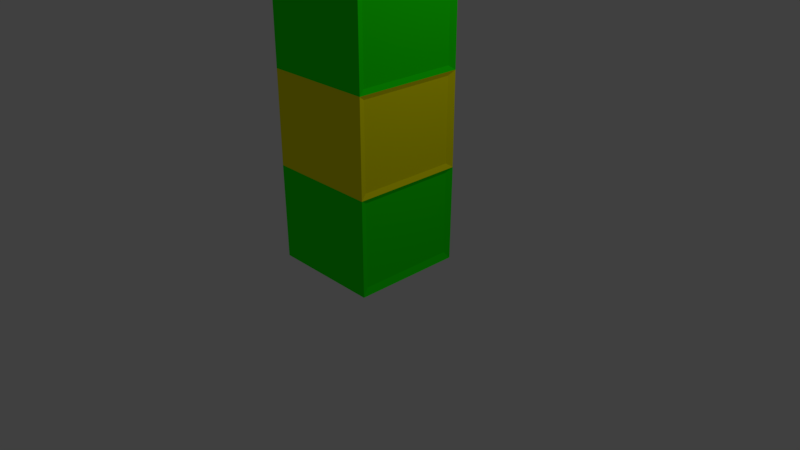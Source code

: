 # Source: Nursery_Wall_Corner.blend  (saved by Blender 2.79.0; exported with 4.5.12 LTS)
import bpy
from mathutils import Matrix  # noqa: F401  (used for matrix-valued properties, if any)

bpy.ops.wm.read_factory_settings(use_empty=True)
scene = bpy.context.scene
scene.name = 'Scene'

# ---- collections
col_collection_1 = bpy.data.collections.new('Collection 1'); scene.collection.children.link(col_collection_1)

# ---- materials (node trees are filled in below, after node groups)
mat_nursery_wall_green = bpy.data.materials.new('Nursery Wall-Green')
mat_nursery_wall_green.alpha_threshold = 0.0
mat_nursery_wall_green.use_transparent_shadow = False
mat_nursery_wall_green.diffuse_color = (0.01241, 1.0, 0.0, 1.0)
mat_nursery_wall_green.roughness = 0.5
mat_nursery_wall_green.specular_intensity = 0.0
mat_nursery_wall_yellow = bpy.data.materials.new('Nursery Wall-Yellow')
mat_nursery_wall_yellow.alpha_threshold = 0.0
mat_nursery_wall_yellow.use_transparent_shadow = False
mat_nursery_wall_yellow.diffuse_color = (1.0, 0.9439, 0.0, 1.0)
mat_nursery_wall_yellow.roughness = 0.5
mat_nursery_wall_yellow.specular_intensity = 0.0

# ---- material node trees

# ---- world
world_world = bpy.data.worlds.new('World'); scene.world = world_world
world_world.color = (0.05088, 0.05088, 0.05088)
world_world.use_sun_shadow = False
world_world.sun_shadow_jitter_overblur = 0.0
world_world.cycles.sampling_method = 'MANUAL'

# ---- cameras
cam_camera = bpy.data.cameras.new('Camera')
cam_camera.clip_end = 100.0
cam_camera.lens = 35.0
cam_camera.sensor_width = 32.0
cam_camera.sensor_height = 18.0
cam_camera.ortho_scale = 7.314
cam_camera.dof.focus_distance = 0.0
cam_camera.dof.aperture_fstop = 128.0

# ---- lights
light_lamp = bpy.data.lights.new('Lamp', 'POINT')
light_lamp.transmission_factor = 0.0
light_lamp.cutoff_distance = 30.0
light_lamp.energy = 100.0
light_lamp.shadow_buffer_clip_start = 1.001
light_lamp.shadow_soft_size = 0.1
light_lamp.shadow_maximum_resolution = 0.006
light_lamp.use_absolute_resolution = True

# ---- meshes
me_cube = bpy.data.meshes.new('Cube')
me_cube.from_pydata([(0.7317, 0.6818, 1.95), (0.7317, -0.6818, 1.95), (-0.7317, -0.6818, 1.95), (-0.7317, 0.6818, 1.95), (0.7317, 0.6818, -2.05), (0.7317, -0.6818, -2.05), (-0.7317, -0.6818, -2.05), (-0.7317, 0.6818, -2.05), (0.7317, 0.6818, -1.05), (0.7317, 0.6818, -0.05034), (0.7317, 0.6818, 0.9497), (0.7317, -0.6818, -1.05), (0.7317, -0.6818, -0.05034), (0.7317, -0.6818, 0.9497), (-0.7317, -0.6818, -1.05), (-0.7317, -0.6818, -0.05034), (-0.7317, -0.6818, 0.9497), (-0.7317, 0.6818, -1.05), (-0.7317, 0.6818, -0.05034), (-0.7317, 0.6818, 0.9497)], [], [(9, 8, 17, 18), (11, 12, 15, 14), (10, 13, 12, 9), (10, 9, 18, 19), (5, 11, 14, 6), (16, 19, 18, 15), (10, 19, 3, 0), (4, 7, 17, 8), (4, 5, 6, 7), (16, 2, 3, 19), (12, 13, 16, 15), (1, 2, 16, 13), (3, 2, 1, 0), (9, 12, 11, 8), (8, 11, 5, 4), (10, 0, 1, 13), (15, 18, 17, 14), (14, 17, 7, 6)])
me_cube.polygons.foreach_set('material_index', [1, 1, 0, 0, 0, 0, 1, 0, 0, 1, 0, 1, 1, 1, 0, 1, 1, 0])
me_cube.materials.append(mat_nursery_wall_green)
me_cube.materials.append(mat_nursery_wall_yellow)
me_cube.use_remesh_preserve_volume = False
me_cube.use_remesh_preserve_attributes = False
me_cube.use_mirror_vertex_groups = False
me_cube.update()

# ---- objects
ob_nursery_wall_corner = bpy.data.objects.new('Nursery Wall Corner', me_cube)
ob_lamp = bpy.data.objects.new('Lamp', light_lamp)
ob_camera = bpy.data.objects.new('Camera', cam_camera)

# ---- transforms, parenting, visibility, modifiers, constraints
ob_nursery_wall_corner.location = (0.0, 0.0, 2.5)
ob_nursery_wall_corner.scale = (0.9594, 1.025, 1.22)
ob_nursery_wall_corner.lock_rotations_4d = False
ob_nursery_wall_corner.empty_display_type = 'ARROWS'
ob_nursery_wall_corner.lineart.crease_threshold = 0.0
_m = ob_nursery_wall_corner.modifiers.new('Wireframe', 'WIREFRAME')
_m.thickness = 0.1
_m.use_replace = False
ob_lamp.location = (4.076, 1.005, 5.904)
ob_lamp.rotation_euler = (0.6503, 0.05522, 1.866)
ob_lamp.lock_rotations_4d = False
ob_lamp.empty_display_type = 'ARROWS'
ob_lamp.color = (0.0, 0.0, 0.0, 0.0)
ob_lamp.lineart.crease_threshold = 0.0
ob_camera.location = (7.481, -6.508, 5.344)
ob_camera.rotation_euler = (1.109, 0.0, 0.8149)
ob_camera.lock_rotations_4d = False
ob_camera.empty_display_type = 'ARROWS'
ob_camera.color = (0.0, 0.0, 0.0, 0.0)
ob_camera.display_type = 'WIRE'
ob_camera.lineart.crease_threshold = 0.0

# ---- collection membership
col_collection_1.objects.link(ob_nursery_wall_corner)
col_collection_1.objects.link(ob_lamp)
col_collection_1.objects.link(ob_camera)

# ---- scene / render settings (as saved in the file)
scene.camera = ob_camera
scene.frame_start = 1; scene.frame_end = 250; scene.frame_set(1)
scene.render.engine = 'BLENDER_EEVEE_NEXT'
scene.render.resolution_percentage = 50
scene.render.dither_intensity = 0.0
scene.cycles.use_denoising = False
scene.cycles.samples = 128
scene.cycles.sampling_pattern = 'TABULATED_SOBOL'
scene.cycles.use_adaptive_sampling = False
scene.cycles.use_light_tree = False
scene.cycles.blur_glossy = 0.0
scene.cycles.sample_clamp_indirect = 0.0
scene.view_settings.view_transform = 'Standard'
bpy.context.view_layer.update()
